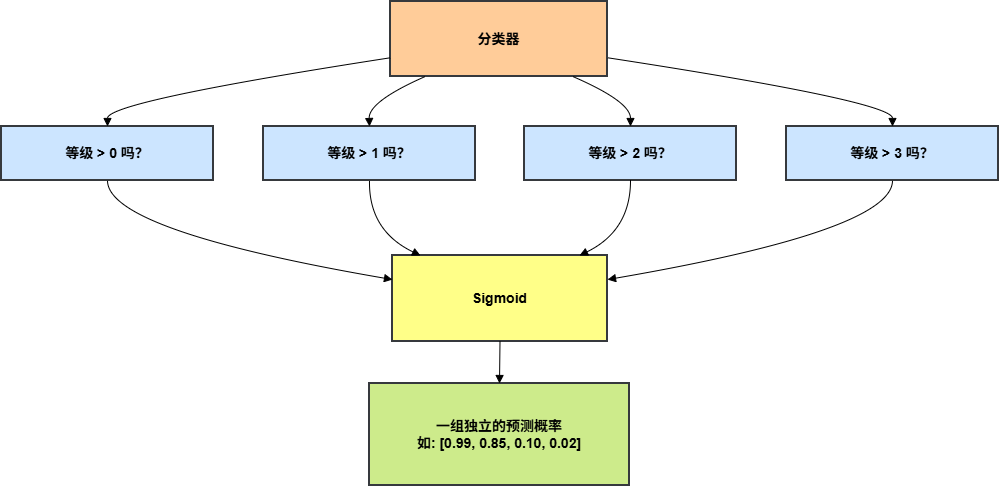

The diagram above was exported from draw.io. Its source (the exported page's mxGraphModel, read from the mxfile embedded in the PNG):
<mxGraphModel dx="2020" dy="1148" grid="1" gridSize="10" guides="1" tooltips="1" connect="1" arrows="1" fold="1" page="1" pageScale="1" pageWidth="827" pageHeight="1169" math="0" shadow="0">
  <root>
    <mxCell id="0" />
    <mxCell id="1" parent="0" />
    <mxCell id="XLpTdbIHLJTOcQLakrjm-39" parent="1" style="whiteSpace=wrap;strokeWidth=2;fontSize=14;fontStyle=1;fillColor=#ffcc99;strokeColor=#36393d;" value="分类器" vertex="1">
      <mxGeometry height="75" width="217" x="444" y="200" as="geometry" />
    </mxCell>
    <mxCell id="XLpTdbIHLJTOcQLakrjm-40" parent="1" style="whiteSpace=wrap;strokeWidth=2;fontSize=14;fontStyle=1;fillColor=#cce5ff;strokeColor=#36393d;" value="等级 &gt; 0 吗？" vertex="1">
      <mxGeometry height="54" width="212" x="55" y="325" as="geometry" />
    </mxCell>
    <mxCell id="XLpTdbIHLJTOcQLakrjm-41" parent="1" style="whiteSpace=wrap;strokeWidth=2;fontSize=14;fontStyle=1;fillColor=#cce5ff;strokeColor=#36393d;" value="等级 &gt; 1 吗？" vertex="1">
      <mxGeometry height="54" width="212" x="317" y="325" as="geometry" />
    </mxCell>
    <mxCell id="XLpTdbIHLJTOcQLakrjm-42" parent="1" style="whiteSpace=wrap;strokeWidth=2;fontSize=14;fontStyle=1;fillColor=#cce5ff;strokeColor=#36393d;" value="等级 &gt; 2 吗？" vertex="1">
      <mxGeometry height="54" width="212" x="578" y="325" as="geometry" />
    </mxCell>
    <mxCell id="XLpTdbIHLJTOcQLakrjm-43" parent="1" style="whiteSpace=wrap;strokeWidth=2;fontSize=14;fontStyle=1;fillColor=#cce5ff;strokeColor=#36393d;" value="等级 &gt; 3 吗？" vertex="1">
      <mxGeometry height="54" width="212" x="840" y="325" as="geometry" />
    </mxCell>
    <mxCell id="XLpTdbIHLJTOcQLakrjm-44" parent="1" style="whiteSpace=wrap;strokeWidth=2;fontSize=14;fontStyle=1;fillColor=#ffff88;strokeColor=#36393d;" value="Sigmoid" vertex="1">
      <mxGeometry height="86" width="215" x="446" y="454" as="geometry" />
    </mxCell>
    <mxCell id="XLpTdbIHLJTOcQLakrjm-45" parent="1" style="whiteSpace=wrap;strokeWidth=2;fontSize=14;fontStyle=1;fillColor=#cdeb8b;strokeColor=#36393d;" value="一组独立的预测概率&#10;如: [0.99, 0.85, 0.10, 0.02]" vertex="1">
      <mxGeometry height="102" width="260" x="423" y="582" as="geometry" />
    </mxCell>
    <mxCell id="XLpTdbIHLJTOcQLakrjm-47" edge="1" parent="1" source="XLpTdbIHLJTOcQLakrjm-39" style="curved=1;startArrow=none;endArrow=block;exitX=0;exitY=0.75;entryX=0.5;entryY=0;rounded=0;" target="XLpTdbIHLJTOcQLakrjm-40" value="">
      <mxGeometry relative="1" as="geometry">
        <Array as="points">
          <mxPoint x="161" y="300" />
        </Array>
      </mxGeometry>
    </mxCell>
    <mxCell id="XLpTdbIHLJTOcQLakrjm-48" edge="1" parent="1" source="XLpTdbIHLJTOcQLakrjm-39" style="curved=1;startArrow=none;endArrow=block;exitX=0.16;exitY=1;entryX=0.5;entryY=0;rounded=0;" target="XLpTdbIHLJTOcQLakrjm-41" value="">
      <mxGeometry relative="1" as="geometry">
        <Array as="points">
          <mxPoint x="422" y="300" />
        </Array>
      </mxGeometry>
    </mxCell>
    <mxCell id="XLpTdbIHLJTOcQLakrjm-49" edge="1" parent="1" source="XLpTdbIHLJTOcQLakrjm-39" style="curved=1;startArrow=none;endArrow=block;exitX=0.84;exitY=1;entryX=0.5;entryY=0;rounded=0;" target="XLpTdbIHLJTOcQLakrjm-42" value="">
      <mxGeometry relative="1" as="geometry">
        <Array as="points">
          <mxPoint x="684" y="300" />
        </Array>
      </mxGeometry>
    </mxCell>
    <mxCell id="XLpTdbIHLJTOcQLakrjm-50" edge="1" parent="1" source="XLpTdbIHLJTOcQLakrjm-39" style="curved=1;startArrow=none;endArrow=block;exitX=1;exitY=0.75;entryX=0.5;entryY=0;rounded=0;" target="XLpTdbIHLJTOcQLakrjm-43" value="">
      <mxGeometry relative="1" as="geometry">
        <Array as="points">
          <mxPoint x="946" y="300" />
        </Array>
      </mxGeometry>
    </mxCell>
    <mxCell id="XLpTdbIHLJTOcQLakrjm-51" edge="1" parent="1" source="XLpTdbIHLJTOcQLakrjm-40" style="curved=1;startArrow=none;endArrow=block;exitX=0.5;exitY=1;entryX=0;entryY=0.28;rounded=0;" target="XLpTdbIHLJTOcQLakrjm-44" value="">
      <mxGeometry relative="1" as="geometry">
        <Array as="points">
          <mxPoint x="161" y="429" />
        </Array>
      </mxGeometry>
    </mxCell>
    <mxCell id="XLpTdbIHLJTOcQLakrjm-52" edge="1" parent="1" source="XLpTdbIHLJTOcQLakrjm-41" style="curved=1;startArrow=none;endArrow=block;exitX=0.5;exitY=1;entryX=0.13;entryY=0;rounded=0;" target="XLpTdbIHLJTOcQLakrjm-44" value="">
      <mxGeometry relative="1" as="geometry">
        <Array as="points">
          <mxPoint x="422" y="429" />
        </Array>
      </mxGeometry>
    </mxCell>
    <mxCell id="XLpTdbIHLJTOcQLakrjm-53" edge="1" parent="1" source="XLpTdbIHLJTOcQLakrjm-42" style="curved=1;startArrow=none;endArrow=block;exitX=0.5;exitY=1;entryX=0.87;entryY=0;rounded=0;" target="XLpTdbIHLJTOcQLakrjm-44" value="">
      <mxGeometry relative="1" as="geometry">
        <Array as="points">
          <mxPoint x="684" y="429" />
        </Array>
      </mxGeometry>
    </mxCell>
    <mxCell id="XLpTdbIHLJTOcQLakrjm-54" edge="1" parent="1" source="XLpTdbIHLJTOcQLakrjm-43" style="curved=1;startArrow=none;endArrow=block;exitX=0.5;exitY=1;entryX=1;entryY=0.28;rounded=0;" target="XLpTdbIHLJTOcQLakrjm-44" value="">
      <mxGeometry relative="1" as="geometry">
        <Array as="points">
          <mxPoint x="946" y="429" />
        </Array>
      </mxGeometry>
    </mxCell>
    <mxCell id="XLpTdbIHLJTOcQLakrjm-55" edge="1" parent="1" source="XLpTdbIHLJTOcQLakrjm-44" style="curved=1;startArrow=none;endArrow=block;exitX=0.5;exitY=1;entryX=0.5;entryY=0;rounded=0;" target="XLpTdbIHLJTOcQLakrjm-45" value="">
      <mxGeometry relative="1" as="geometry">
        <Array as="points" />
      </mxGeometry>
    </mxCell>
  </root>
</mxGraphModel>